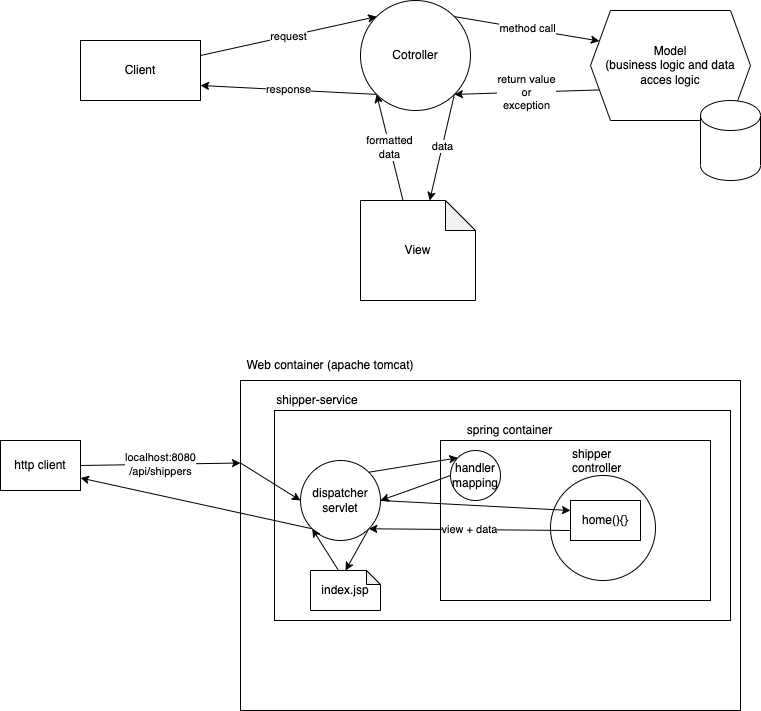

The diagram above was exported from draw.io. Its source (the exported page's mxGraphModel, read from the mxfile embedded in the PNG):
<mxGraphModel dx="1050" dy="490" grid="1" gridSize="10" guides="1" tooltips="1" connect="1" arrows="1" fold="1" page="1" pageScale="1" pageWidth="827" pageHeight="1169" math="0" shadow="0">
  <root>
    <mxCell id="0" />
    <mxCell id="1" parent="0" />
    <mxCell id="4" value="request" style="edgeStyle=none;html=1;exitX=1;exitY=0.25;exitDx=0;exitDy=0;entryX=0;entryY=0;entryDx=0;entryDy=0;" edge="1" parent="1" source="2" target="3">
      <mxGeometry relative="1" as="geometry" />
    </mxCell>
    <mxCell id="2" value="Client" style="rounded=0;whiteSpace=wrap;html=1;" vertex="1" parent="1">
      <mxGeometry x="100" y="110" width="120" height="60" as="geometry" />
    </mxCell>
    <mxCell id="6" value="method call" style="edgeStyle=none;html=1;exitX=1;exitY=0;exitDx=0;exitDy=0;entryX=0;entryY=0.25;entryDx=0;entryDy=0;" edge="1" parent="1" source="3" target="5">
      <mxGeometry relative="1" as="geometry" />
    </mxCell>
    <mxCell id="11" value="data" style="edgeStyle=none;html=1;exitX=1;exitY=1;exitDx=0;exitDy=0;" edge="1" parent="1" source="3" target="9">
      <mxGeometry relative="1" as="geometry" />
    </mxCell>
    <mxCell id="13" value="response" style="edgeStyle=none;html=1;exitX=0;exitY=1;exitDx=0;exitDy=0;entryX=1;entryY=0.75;entryDx=0;entryDy=0;" edge="1" parent="1" source="3" target="2">
      <mxGeometry relative="1" as="geometry" />
    </mxCell>
    <mxCell id="3" value="Cotroller" style="ellipse;whiteSpace=wrap;html=1;aspect=fixed;" vertex="1" parent="1">
      <mxGeometry x="380" y="70" width="110" height="110" as="geometry" />
    </mxCell>
    <mxCell id="8" value="return value&lt;br&gt;or&lt;br&gt;exception" style="edgeStyle=none;html=1;exitX=0;exitY=0.75;exitDx=0;exitDy=0;entryX=1;entryY=1;entryDx=0;entryDy=0;" edge="1" parent="1" source="5" target="3">
      <mxGeometry relative="1" as="geometry" />
    </mxCell>
    <mxCell id="5" value="Model&lt;br&gt;(business logic and data acces logic" style="shape=hexagon;perimeter=hexagonPerimeter2;whiteSpace=wrap;html=1;fixedSize=1;" vertex="1" parent="1">
      <mxGeometry x="610" y="80" width="160" height="110" as="geometry" />
    </mxCell>
    <mxCell id="7" value="" style="shape=cylinder3;whiteSpace=wrap;html=1;boundedLbl=1;backgroundOutline=1;size=15;" vertex="1" parent="1">
      <mxGeometry x="720" y="170" width="60" height="80" as="geometry" />
    </mxCell>
    <mxCell id="12" value="formatted&lt;br&gt;data" style="edgeStyle=none;html=1;exitX=0;exitY=0;exitDx=42.5;exitDy=0;exitPerimeter=0;entryX=0;entryY=1;entryDx=0;entryDy=0;" edge="1" parent="1" source="9" target="3">
      <mxGeometry relative="1" as="geometry" />
    </mxCell>
    <mxCell id="9" value="View" style="shape=note;whiteSpace=wrap;html=1;backgroundOutline=1;darkOpacity=0.05;" vertex="1" parent="1">
      <mxGeometry x="380" y="270" width="115" height="100" as="geometry" />
    </mxCell>
    <mxCell id="14" value="" style="rounded=0;whiteSpace=wrap;html=1;" vertex="1" parent="1">
      <mxGeometry x="260" y="450" width="500" height="330" as="geometry" />
    </mxCell>
    <mxCell id="15" value="Web container (apache tomcat)" style="text;html=1;strokeColor=none;fillColor=none;align=center;verticalAlign=middle;whiteSpace=wrap;rounded=0;" vertex="1" parent="1">
      <mxGeometry x="260" y="420" width="180" height="30" as="geometry" />
    </mxCell>
    <mxCell id="17" value="localhost:8080&lt;br&gt;/api/shippers" style="edgeStyle=none;html=1;exitX=1;exitY=0.5;exitDx=0;exitDy=0;entryX=0;entryY=0.25;entryDx=0;entryDy=0;" edge="1" parent="1" source="16" target="14">
      <mxGeometry relative="1" as="geometry" />
    </mxCell>
    <mxCell id="16" value="http client" style="rounded=0;whiteSpace=wrap;html=1;" vertex="1" parent="1">
      <mxGeometry x="20" y="510" width="80" height="50" as="geometry" />
    </mxCell>
    <mxCell id="18" value="" style="rounded=0;whiteSpace=wrap;html=1;" vertex="1" parent="1">
      <mxGeometry x="294" y="480" width="456" height="210" as="geometry" />
    </mxCell>
    <mxCell id="19" value="shipper-service" style="text;html=1;strokeColor=none;fillColor=none;align=center;verticalAlign=middle;whiteSpace=wrap;rounded=0;" vertex="1" parent="1">
      <mxGeometry x="294" y="460" width="86" height="20" as="geometry" />
    </mxCell>
    <mxCell id="36" style="edgeStyle=none;html=1;exitX=1;exitY=1;exitDx=0;exitDy=0;entryX=0.5;entryY=0;entryDx=0;entryDy=0;entryPerimeter=0;" edge="1" parent="1" source="20" target="34">
      <mxGeometry relative="1" as="geometry" />
    </mxCell>
    <mxCell id="38" style="edgeStyle=none;html=1;exitX=0;exitY=1;exitDx=0;exitDy=0;entryX=1;entryY=0.75;entryDx=0;entryDy=0;" edge="1" parent="1" source="20" target="16">
      <mxGeometry relative="1" as="geometry" />
    </mxCell>
    <mxCell id="20" value="dispatcher&lt;br&gt;servlet" style="ellipse;whiteSpace=wrap;html=1;aspect=fixed;" vertex="1" parent="1">
      <mxGeometry x="320" y="530" width="80" height="80" as="geometry" />
    </mxCell>
    <mxCell id="22" style="edgeStyle=none;html=1;exitX=0;exitY=0.25;exitDx=0;exitDy=0;entryX=0;entryY=0.5;entryDx=0;entryDy=0;" edge="1" parent="1" source="14" target="20">
      <mxGeometry relative="1" as="geometry" />
    </mxCell>
    <mxCell id="23" value="" style="rounded=0;whiteSpace=wrap;html=1;" vertex="1" parent="1">
      <mxGeometry x="460" y="510" width="270" height="160" as="geometry" />
    </mxCell>
    <mxCell id="25" value="spring container" style="text;html=1;strokeColor=none;fillColor=none;align=center;verticalAlign=middle;whiteSpace=wrap;rounded=0;" vertex="1" parent="1">
      <mxGeometry x="479" y="490" width="101" height="20" as="geometry" />
    </mxCell>
    <mxCell id="26" value="" style="ellipse;whiteSpace=wrap;html=1;aspect=fixed;" vertex="1" parent="1">
      <mxGeometry x="570" y="545" width="105" height="105" as="geometry" />
    </mxCell>
    <mxCell id="29" style="edgeStyle=none;html=1;exitX=0;exitY=0.5;exitDx=0;exitDy=0;entryX=1;entryY=0.5;entryDx=0;entryDy=0;" edge="1" parent="1" source="27" target="20">
      <mxGeometry relative="1" as="geometry" />
    </mxCell>
    <mxCell id="27" value="handler&lt;br&gt;mapping" style="ellipse;whiteSpace=wrap;html=1;aspect=fixed;" vertex="1" parent="1">
      <mxGeometry x="470" y="520" width="50" height="50" as="geometry" />
    </mxCell>
    <mxCell id="28" style="edgeStyle=none;html=1;exitX=1;exitY=0;exitDx=0;exitDy=0;entryX=0;entryY=0;entryDx=0;entryDy=0;" edge="1" parent="1" source="20" target="27">
      <mxGeometry relative="1" as="geometry" />
    </mxCell>
    <mxCell id="31" value="&lt;meta charset=&quot;utf-8&quot;&gt;&lt;span style=&quot;color: rgb(0, 0, 0); font-family: Helvetica; font-size: 12px; font-style: normal; font-variant-ligatures: normal; font-variant-caps: normal; font-weight: 400; letter-spacing: normal; orphans: 2; text-align: center; text-indent: 0px; text-transform: none; widows: 2; word-spacing: 0px; -webkit-text-stroke-width: 0px; background-color: rgb(251, 251, 251); text-decoration-thickness: initial; text-decoration-style: initial; text-decoration-color: initial; float: none; display: inline !important;&quot;&gt;shipper&lt;/span&gt;&lt;br style=&quot;border-color: var(--border-color); color: rgb(0, 0, 0); font-family: Helvetica; font-size: 12px; font-style: normal; font-variant-ligatures: normal; font-variant-caps: normal; font-weight: 400; letter-spacing: normal; orphans: 2; text-align: center; text-indent: 0px; text-transform: none; widows: 2; word-spacing: 0px; -webkit-text-stroke-width: 0px; background-color: rgb(251, 251, 251); text-decoration-thickness: initial; text-decoration-style: initial; text-decoration-color: initial;&quot;&gt;&lt;span style=&quot;color: rgb(0, 0, 0); font-family: Helvetica; font-size: 12px; font-style: normal; font-variant-ligatures: normal; font-variant-caps: normal; font-weight: 400; letter-spacing: normal; orphans: 2; text-align: center; text-indent: 0px; text-transform: none; widows: 2; word-spacing: 0px; -webkit-text-stroke-width: 0px; background-color: rgb(251, 251, 251); text-decoration-thickness: initial; text-decoration-style: initial; text-decoration-color: initial; float: none; display: inline !important;&quot;&gt;controller&lt;/span&gt;" style="text;whiteSpace=wrap;html=1;" vertex="1" parent="1">
      <mxGeometry x="590" y="510" width="80" height="50" as="geometry" />
    </mxCell>
    <mxCell id="35" value="view + data" style="edgeStyle=none;html=1;exitX=0;exitY=0.75;exitDx=0;exitDy=0;entryX=1;entryY=1;entryDx=0;entryDy=0;" edge="1" parent="1" source="32" target="20">
      <mxGeometry relative="1" as="geometry" />
    </mxCell>
    <mxCell id="32" value="home(){}" style="rounded=0;whiteSpace=wrap;html=1;" vertex="1" parent="1">
      <mxGeometry x="590" y="570" width="70" height="40" as="geometry" />
    </mxCell>
    <mxCell id="30" style="edgeStyle=none;html=1;exitX=1;exitY=0.5;exitDx=0;exitDy=0;entryX=0;entryY=0.25;entryDx=0;entryDy=0;" edge="1" parent="1" source="20" target="32">
      <mxGeometry relative="1" as="geometry" />
    </mxCell>
    <mxCell id="37" style="edgeStyle=none;html=1;exitX=0;exitY=0;exitDx=28;exitDy=0;exitPerimeter=0;entryX=0;entryY=1;entryDx=0;entryDy=0;" edge="1" parent="1" source="34" target="20">
      <mxGeometry relative="1" as="geometry" />
    </mxCell>
    <mxCell id="34" value="index.jsp" style="shape=note;whiteSpace=wrap;html=1;backgroundOutline=1;darkOpacity=0.05;size=14;" vertex="1" parent="1">
      <mxGeometry x="330" y="640" width="70" height="40" as="geometry" />
    </mxCell>
  </root>
</mxGraphModel>